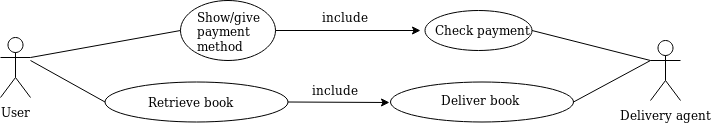

The diagram above was exported from draw.io. Its source (the exported page's mxGraphModel, read from the mxfile embedded in the PNG):
<mxGraphModel dx="1595" dy="776" grid="1" gridSize="10" guides="1" tooltips="1" connect="1" arrows="1" fold="1" page="1" pageScale="1" pageWidth="850" pageHeight="1100" math="0" shadow="0">
  <root>
    <mxCell id="0" />
    <mxCell id="1" parent="0" />
    <mxCell id="7WIzjt09WVYId1a9iCoo-12" value="Delivery agent" style="shape=umlActor;verticalLabelPosition=bottom;labelBackgroundColor=#ffffff;verticalAlign=top;html=1;outlineConnect=0;" vertex="1" parent="1">
      <mxGeometry x="710" y="220" width="30" height="60" as="geometry" />
    </mxCell>
    <mxCell id="7WIzjt09WVYId1a9iCoo-26" value="" style="ellipse;whiteSpace=wrap;html=1;" vertex="1" parent="1">
      <mxGeometry x="240" y="180" width="95" height="60" as="geometry" />
    </mxCell>
    <mxCell id="7WIzjt09WVYId1a9iCoo-27" value="&lt;div&gt;Show/give &lt;br&gt;&lt;/div&gt;&lt;div&gt;payment &lt;br&gt;&lt;/div&gt;&lt;div&gt;method&lt;br&gt;&lt;/div&gt;&lt;div&gt;&lt;br&gt;&lt;/div&gt;" style="text;html=1;resizable=0;points=[];autosize=1;align=left;verticalAlign=top;spacingTop=-4;" vertex="1" parent="1">
      <mxGeometry x="255" y="187" width="80" height="60" as="geometry" />
    </mxCell>
    <mxCell id="7WIzjt09WVYId1a9iCoo-29" value="" style="ellipse;whiteSpace=wrap;html=1;" vertex="1" parent="1">
      <mxGeometry x="164.5" y="261.5" width="183" height="40" as="geometry" />
    </mxCell>
    <mxCell id="7WIzjt09WVYId1a9iCoo-30" value="Retrieve book" style="text;html=1;resizable=0;points=[];autosize=1;align=left;verticalAlign=top;spacingTop=-4;" vertex="1" parent="1">
      <mxGeometry x="206" y="271.5" width="100" height="20" as="geometry" />
    </mxCell>
    <mxCell id="7WIzjt09WVYId1a9iCoo-40" value="" style="ellipse;whiteSpace=wrap;html=1;" vertex="1" parent="1">
      <mxGeometry x="484.5" y="190" width="107" height="40" as="geometry" />
    </mxCell>
    <mxCell id="7WIzjt09WVYId1a9iCoo-42" value="Check payment" style="text;html=1;resizable=0;points=[];autosize=1;align=left;verticalAlign=top;spacingTop=-4;" vertex="1" parent="1">
      <mxGeometry x="493" y="200" width="110" height="20" as="geometry" />
    </mxCell>
    <mxCell id="7WIzjt09WVYId1a9iCoo-43" value="" style="ellipse;whiteSpace=wrap;html=1;" vertex="1" parent="1">
      <mxGeometry x="450" y="261.5" width="183" height="40" as="geometry" />
    </mxCell>
    <mxCell id="7WIzjt09WVYId1a9iCoo-45" value="Deliver book" style="text;html=1;resizable=0;points=[];autosize=1;align=left;verticalAlign=top;spacingTop=-4;" vertex="1" parent="1">
      <mxGeometry x="498.5" y="270" width="90" height="20" as="geometry" />
    </mxCell>
    <mxCell id="7WIzjt09WVYId1a9iCoo-50" value="" style="endArrow=none;html=1;exitX=0;exitY=0.5;exitDx=0;exitDy=0;entryX=1;entryY=0.3333333333333333;entryDx=0;entryDy=0;entryPerimeter=0;" edge="1" parent="1" source="7WIzjt09WVYId1a9iCoo-26" target="7WIzjt09WVYId1a9iCoo-16">
      <mxGeometry width="50" height="50" relative="1" as="geometry">
        <mxPoint x="233" y="160" as="sourcePoint" />
        <mxPoint x="60" y="240" as="targetPoint" />
      </mxGeometry>
    </mxCell>
    <mxCell id="7WIzjt09WVYId1a9iCoo-54" value="" style="endArrow=none;html=1;entryX=1;entryY=0.5;entryDx=0;entryDy=0;exitX=0;exitY=0.3333333333333333;exitDx=0;exitDy=0;exitPerimeter=0;" edge="1" parent="1" source="7WIzjt09WVYId1a9iCoo-12" target="7WIzjt09WVYId1a9iCoo-40">
      <mxGeometry width="50" height="50" relative="1" as="geometry">
        <mxPoint x="30" y="460" as="sourcePoint" />
        <mxPoint x="80" y="410" as="targetPoint" />
      </mxGeometry>
    </mxCell>
    <mxCell id="7WIzjt09WVYId1a9iCoo-55" value="" style="endArrow=none;html=1;entryX=1;entryY=0.5;entryDx=0;entryDy=0;" edge="1" parent="1" target="7WIzjt09WVYId1a9iCoo-43">
      <mxGeometry width="50" height="50" relative="1" as="geometry">
        <mxPoint x="710" y="240" as="sourcePoint" />
        <mxPoint x="80" y="410" as="targetPoint" />
      </mxGeometry>
    </mxCell>
    <mxCell id="7WIzjt09WVYId1a9iCoo-56" value="" style="endArrow=classic;html=1;exitX=1;exitY=0.5;exitDx=0;exitDy=0;" edge="1" parent="1" source="7WIzjt09WVYId1a9iCoo-26">
      <mxGeometry width="50" height="50" relative="1" as="geometry">
        <mxPoint x="30" y="460" as="sourcePoint" />
        <mxPoint x="480" y="210" as="targetPoint" />
      </mxGeometry>
    </mxCell>
    <mxCell id="7WIzjt09WVYId1a9iCoo-57" value="include" style="text;html=1;resizable=0;points=[];autosize=1;align=left;verticalAlign=top;spacingTop=-4;" vertex="1" parent="1">
      <mxGeometry x="380" y="187" width="60" height="20" as="geometry" />
    </mxCell>
    <mxCell id="7WIzjt09WVYId1a9iCoo-58" value="" style="endArrow=classic;html=1;exitX=1;exitY=0.5;exitDx=0;exitDy=0;" edge="1" parent="1" source="7WIzjt09WVYId1a9iCoo-29">
      <mxGeometry width="50" height="50" relative="1" as="geometry">
        <mxPoint x="30" y="460" as="sourcePoint" />
        <mxPoint x="449" y="282" as="targetPoint" />
      </mxGeometry>
    </mxCell>
    <mxCell id="7WIzjt09WVYId1a9iCoo-60" value="include" style="text;html=1;resizable=0;points=[];autosize=1;align=left;verticalAlign=top;spacingTop=-4;rotation=0;" vertex="1" parent="1">
      <mxGeometry x="370" y="260" width="60" height="20" as="geometry" />
    </mxCell>
    <mxCell id="7WIzjt09WVYId1a9iCoo-16" value="User" style="shape=umlActor;verticalLabelPosition=bottom;labelBackgroundColor=#ffffff;verticalAlign=top;html=1;outlineConnect=0;" vertex="1" parent="1">
      <mxGeometry x="60" y="217" width="30" height="60" as="geometry" />
    </mxCell>
    <mxCell id="7WIzjt09WVYId1a9iCoo-67" value="" style="endArrow=none;html=1;exitX=0;exitY=0.5;exitDx=0;exitDy=0;" edge="1" parent="1" source="7WIzjt09WVYId1a9iCoo-29">
      <mxGeometry width="50" height="50" relative="1" as="geometry">
        <mxPoint x="164.5" y="281.5" as="sourcePoint" />
        <mxPoint x="90" y="240" as="targetPoint" />
      </mxGeometry>
    </mxCell>
  </root>
</mxGraphModel>